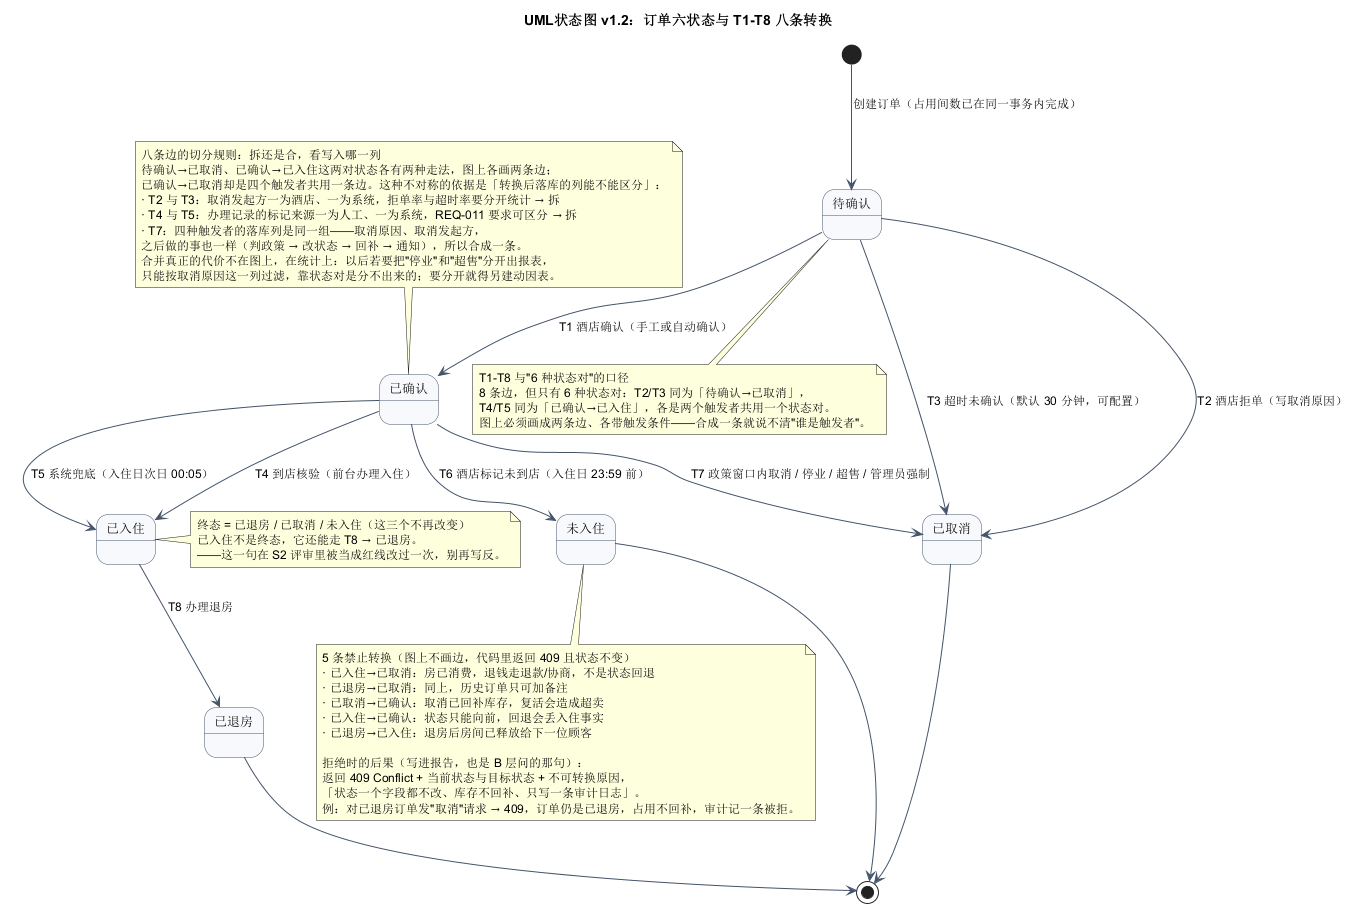

The diagram above was rendered by PlantUML. Its source (embedded in the PNG):
@startuml
' 版本：v1.2（2026-11-12，S3 行为图；补八条边的切分规则说明）
' 口径来源：exp2/设计基线/01_术语与追溯.md §2（六状态字典 + T1-T8 + 5 条禁止转换）、
'           exp2/设计基线/03_数据设计.md §2.6（订单状态字段）
' 硬约束：状态 = 6 个，带触发的转换边 = 8 条（T1-T8），与口径卡"8 条边 / 6 种状态对"逐条一致；
'         5 条禁止转换画在注释里，不画成边——画成边就等于允许，评审会直接判红线。
title UML状态图 v1.2：订单六状态与 T1-T8 八条转换

skinparam shadowing false
skinparam defaultFontSize 12
skinparam ArrowColor #44546A
skinparam state {
  BackgroundColor #F7F9FC
  BorderColor #44546A
  FontSize 13
}

state "待确认" as PENDING
state "已确认" as CONFIRMED
state "已入住" as CHECKED_IN
state "已退房" as CHECKED_OUT
state "已取消" as CANCELLED
state "未入住" as NO_SHOW

[*] --> PENDING : 创建订单（占用间数已在同一事务内完成）

' ---------- T1-T3：待确认的两条出路 ----------
PENDING --> CONFIRMED : T1 酒店确认（手工或自动确认）
PENDING --> CANCELLED : T2 酒店拒单（写取消原因）
PENDING --> CANCELLED : T3 超时未确认（默认 30 分钟，可配置）

' ---------- T4-T7：已确认的四条出路 ----------
CONFIRMED --> CHECKED_IN : T4 到店核验（前台办理入住）
CONFIRMED --> CHECKED_IN : T5 系统兜底（入住日次日 00:05）
CONFIRMED --> NO_SHOW : T6 酒店标记未到店（入住日 23:59 前）
CONFIRMED --> CANCELLED : T7 政策窗口内取消 / 停业 / 超售 / 管理员强制

' ---------- T8：已入住的唯一出路 ----------
CHECKED_IN --> CHECKED_OUT : T8 办理退房

CHECKED_OUT --> [*]
CANCELLED --> [*]
NO_SHOW --> [*]

note bottom of PENDING
  T1-T8 与"6 种状态对"的口径
  8 条边，但只有 6 种状态对：T2/T3 同为「待确认→已取消」，
  T4/T5 同为「已确认→已入住」，各是两个触发者共用一个状态对。
  图上必须画成两条边、各带触发条件——合成一条就说不清"谁是触发者"。
end note

note right of CHECKED_IN
  终态 = 已退房 / 已取消 / 未入住（这三个不再改变）
  已入住不是终态，它还能走 T8 → 已退房。
  ——这一句在 S2 评审里被当成红线改过一次，别再写反。
end note

note bottom of NO_SHOW
  5 条禁止转换（图上不画边，代码里返回 409 且状态不变）
  · 已入住→已取消：房已消费，退钱走退款/协商，不是状态回退
  · 已退房→已取消：同上，历史订单只可加备注
  · 已取消→已确认：取消已回补库存，复活会造成超卖
  · 已入住→已确认：状态只能向前，回退会丢入住事实
  · 已退房→已入住：退房后房间已释放给下一位顾客

  拒绝时的后果（写进报告，也是 B 层问的那句）：
  返回 409 Conflict + 当前状态与目标状态 + 不可转换原因，
  「状态一个字段都不改、库存不回补、只写一条审计日志」。
  例：对已退房订单发"取消"请求 → 409，订单仍是已退房，占用不回补，审计记一条被拒。
end note

note top of CONFIRMED
  八条边的切分规则：拆还是合，看写入哪一列
  待确认→已取消、已确认→已入住这两对状态各有两种走法，图上各画两条边；
  已确认→已取消却是四个触发者共用一条边。这种不对称的依据是「转换后落库的列能不能区分」：
  · T2 与 T3：取消发起方一为酒店、一为系统，拒单率与超时率要分开统计 → 拆
  · T4 与 T5：办理记录的标记来源一为人工、一为系统，REQ-011 要求可区分 → 拆
  · T7：四种触发者的落库列是同一组——取消原因、取消发起方，
  之后做的事也一样（判政策 → 改状态 → 回补 → 通知），所以合成一条。
  合并真正的代价不在图上，在统计上：以后若要把"停业"和"超售"分开出报表，
  只能按取消原因这一列过滤，靠状态对是分不出来的；要分开就得另建动因表。
end note
@enduml